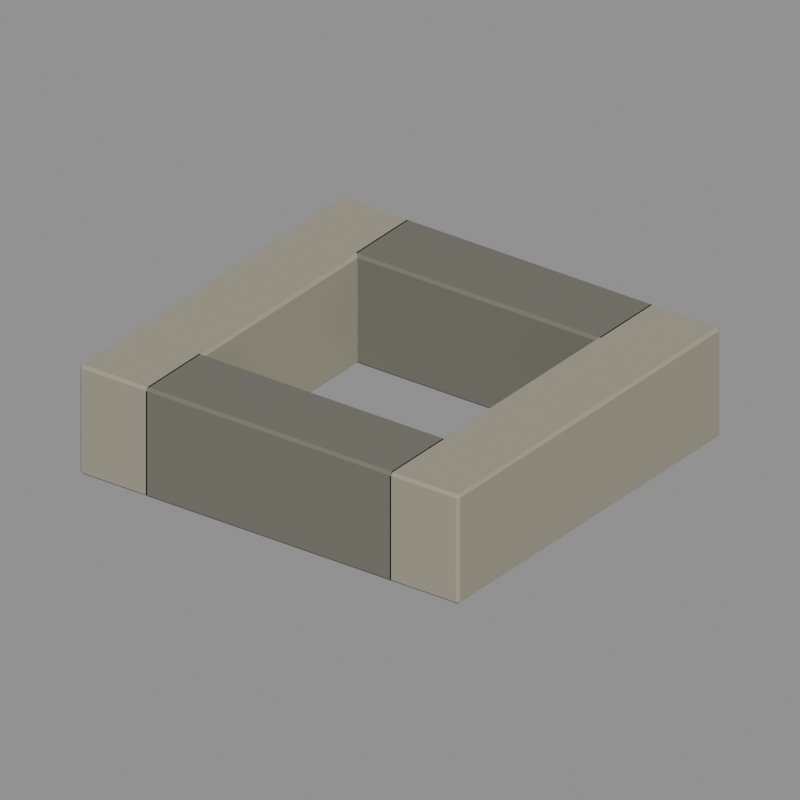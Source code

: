 # Source: chimney_cap.blend  (saved by Blender 5.2.44; exported with 4.5.12 LTS)
import bpy
from mathutils import Matrix  # noqa: F401  (used for matrix-valued properties, if any)

bpy.ops.wm.read_factory_settings(use_empty=True)
scene = bpy.context.scene
scene.name = 'Asset_chimney_cap'

# ---- materials (node trees are filled in below, after node groups)
mat_main_stone = bpy.data.materials.new('Main_stone')
mat_main_stone.diffuse_color = (0.3372, 0.3185, 0.2384, 1.0)
mat_main_stone_dark = bpy.data.materials.new('Main_stone_dark')
mat_main_stone_dark.diffuse_color = (0.1651, 0.159, 0.1301, 1.0)

# ---- material node trees
mat_main_stone.use_nodes = True; mat_main_stone.node_tree.nodes.clear()
_N = mat_main_stone.node_tree.nodes; _L = mat_main_stone.node_tree.links
n0 = _N.new('ShaderNodeBsdfPrincipled'); n0.name = 'Principled BSDF'; n0.location = (-200, 100)
n0.inputs[0].default_value = (0.3372, 0.3185, 0.2384, 1.0)
n0.inputs[2].default_value = 0.73
n0.inputs[10].default_value = 0.005
n1 = _N.new('ShaderNodeOutputMaterial'); n1.name = 'Material Output'; n1.location = (200, 100)
_L.new(n0.outputs[0], n1.inputs[0])
n1.is_active_output = True
mat_main_stone_dark.use_nodes = True; mat_main_stone_dark.node_tree.nodes.clear()
_N = mat_main_stone_dark.node_tree.nodes; _L = mat_main_stone_dark.node_tree.links
n0 = _N.new('ShaderNodeBsdfPrincipled'); n0.name = 'Principled BSDF'; n0.location = (-200, 100)
n0.inputs[0].default_value = (0.1651, 0.159, 0.1301, 1.0)
n0.inputs[2].default_value = 0.73
n0.inputs[10].default_value = 0.005
n1 = _N.new('ShaderNodeOutputMaterial'); n1.name = 'Material Output'; n1.location = (200, 100)
_L.new(n0.outputs[0], n1.inputs[0])
n1.is_active_output = True

# ---- cameras
cam_review_chimney_cap = bpy.data.cameras.new('Review_chimney_cap')
cam_review_chimney_cap.type = 'ORTHO'
cam_review_chimney_cap.ortho_scale = 1.547

# ---- meshes
me_chimney_cap_body_stone_001 = bpy.data.meshes.new('chimney_cap_body_stone.001')
me_chimney_cap_body_stone_001.from_pydata([(-0.449, -0.43, 0.006), (-0.455, -0.424, 0.006), (-0.449, -0.424, 0.0), (-0.291, -0.43, 0.006), (-0.291, -0.424, 0.0), (-0.285, -0.424, 0.006), (-0.291, 0.43, 0.006), (-0.285, 0.424, 0.006), (-0.291, 0.424, 0.0), (-0.455, 0.424, 0.006), (-0.449, 0.43, 0.006), (-0.449, 0.424, 0.0), (-0.455, -0.424, 0.234), (-0.449, -0.43, 0.234), (-0.449, -0.424, 0.24), (-0.291, -0.43, 0.234), (-0.285, -0.424, 0.234), (-0.291, -0.424, 0.24), (-0.285, 0.424, 0.234), (-0.291, 0.43, 0.234), (-0.291, 0.424, 0.24), (-0.455, 0.424, 0.234), (-0.449, 0.424, 0.24), (-0.449, 0.43, 0.234), (0.291, -0.43, 0.006), (0.285, -0.424, 0.006), (0.291, -0.424, 0.0), (0.449, -0.43, 0.006), (0.449, -0.424, 0.0), (0.455, -0.424, 0.006), (0.449, 0.43, 0.006), (0.455, 0.424, 0.006), (0.449, 0.424, 0.0), (0.285, 0.424, 0.006), (0.291, 0.43, 0.006), (0.291, 0.424, 0.0), (0.285, -0.424, 0.234), (0.291, -0.43, 0.234), (0.291, -0.424, 0.24), (0.449, -0.43, 0.234), (0.455, -0.424, 0.234), (0.449, -0.424, 0.24), (0.455, 0.424, 0.234), (0.449, 0.43, 0.234), (0.449, 0.424, 0.24), (0.285, 0.424, 0.234), (0.291, 0.424, 0.24), (0.291, 0.43, 0.234)], [], [(0, 1, 2), (3, 4, 5), (6, 7, 8), (9, 10, 11), (12, 13, 14), (15, 16, 17), (18, 19, 20), (21, 22, 23), (24, 25, 26), (27, 28, 29), (30, 31, 32), (33, 34, 35), (36, 37, 38), (39, 40, 41), (42, 43, 44), (45, 46, 47), (4, 0, 2), (9, 2, 1), (11, 6, 8), (8, 5, 4), (22, 12, 14), (15, 14, 13), (18, 17, 16), (23, 20, 19), (13, 1, 0), (16, 3, 5), (19, 7, 6), (21, 10, 9), (28, 24, 26), (33, 26, 25), (35, 30, 32), (32, 29, 28), (46, 36, 38), (39, 38, 37), (42, 41, 40), (47, 44, 43), (37, 25, 24), (40, 27, 29), (43, 31, 30), (45, 34, 33), (3, 13, 0), (11, 4, 2), (1, 21, 9), (7, 16, 5), (10, 19, 6), (17, 22, 14), (27, 37, 24), (35, 28, 26), (25, 45, 33), (31, 40, 29), (34, 43, 30), (41, 46, 38), (4, 3, 0), (9, 11, 2), (11, 10, 6), (8, 7, 5), (22, 21, 12), (15, 17, 14), (18, 20, 17), (23, 22, 20), (13, 12, 1), (16, 15, 3), (19, 18, 7), (21, 23, 10), (28, 27, 24), (33, 35, 26), (35, 34, 30), (32, 31, 29), (46, 45, 36), (39, 41, 38), (42, 44, 41), (47, 46, 44), (37, 36, 25), (40, 39, 27), (43, 42, 31), (45, 47, 34), (3, 15, 13), (11, 8, 4), (1, 12, 21), (7, 18, 16), (10, 23, 19), (17, 20, 22), (27, 39, 37), (35, 32, 28), (25, 36, 45), (31, 42, 40), (34, 47, 43), (41, 44, 46)])
me_chimney_cap_body_stone_001.materials.append(mat_main_stone)
me_chimney_cap_body_stone_001.update()
me_chimney_cap_body_stone_dark_001 = bpy.data.meshes.new('chimney_cap_body_stone_dark.001')
me_chimney_cap_body_stone_dark_001.from_pydata([(-0.294, -0.43, 0.006), (-0.3, -0.424, 0.006), (-0.294, -0.424, 0.0), (0.294, -0.43, 0.006), (0.294, -0.424, 0.0), (0.3, -0.424, 0.006), (0.294, -0.25, 0.006), (0.3, -0.256, 0.006), (0.294, -0.256, 0.0), (-0.3, -0.256, 0.006), (-0.294, -0.25, 0.006), (-0.294, -0.256, 0.0), (-0.3, -0.424, 0.234), (-0.294, -0.43, 0.234), (-0.294, -0.424, 0.24), (0.294, -0.43, 0.234), (0.3, -0.424, 0.234), (0.294, -0.424, 0.24), (0.3, -0.256, 0.234), (0.294, -0.25, 0.234), (0.294, -0.256, 0.24), (-0.3, -0.256, 0.234), (-0.294, -0.256, 0.24), (-0.294, -0.25, 0.234), (-0.294, 0.25, 0.006), (-0.3, 0.256, 0.006), (-0.294, 0.256, 0.0), (0.294, 0.25, 0.006), (0.294, 0.256, 0.0), (0.3, 0.256, 0.006), (0.294, 0.43, 0.006), (0.3, 0.424, 0.006), (0.294, 0.424, 0.0), (-0.3, 0.424, 0.006), (-0.294, 0.43, 0.006), (-0.294, 0.424, 0.0), (-0.3, 0.256, 0.234), (-0.294, 0.25, 0.234), (-0.294, 0.256, 0.24), (0.294, 0.25, 0.234), (0.3, 0.256, 0.234), (0.294, 0.256, 0.24), (0.3, 0.424, 0.234), (0.294, 0.43, 0.234), (0.294, 0.424, 0.24), (-0.3, 0.424, 0.234), (-0.294, 0.424, 0.24), (-0.294, 0.43, 0.234)], [], [(0, 1, 2), (3, 4, 5), (6, 7, 8), (9, 10, 11), (12, 13, 14), (15, 16, 17), (18, 19, 20), (21, 22, 23), (24, 25, 26), (27, 28, 29), (30, 31, 32), (33, 34, 35), (36, 37, 38), (39, 40, 41), (42, 43, 44), (45, 46, 47), (4, 0, 2), (9, 2, 1), (11, 6, 8), (8, 5, 4), (22, 12, 14), (15, 14, 13), (18, 17, 16), (23, 20, 19), (13, 1, 0), (16, 3, 5), (19, 7, 6), (21, 10, 9), (28, 24, 26), (33, 26, 25), (35, 30, 32), (32, 29, 28), (46, 36, 38), (39, 38, 37), (42, 41, 40), (47, 44, 43), (37, 25, 24), (40, 27, 29), (43, 31, 30), (45, 34, 33), (3, 13, 0), (11, 4, 2), (1, 21, 9), (7, 16, 5), (10, 19, 6), (17, 22, 14), (27, 37, 24), (35, 28, 26), (25, 45, 33), (31, 40, 29), (34, 43, 30), (41, 46, 38), (4, 3, 0), (9, 11, 2), (11, 10, 6), (8, 7, 5), (22, 21, 12), (15, 17, 14), (18, 20, 17), (23, 22, 20), (13, 12, 1), (16, 15, 3), (19, 18, 7), (21, 23, 10), (28, 27, 24), (33, 35, 26), (35, 34, 30), (32, 31, 29), (46, 45, 36), (39, 41, 38), (42, 44, 41), (47, 46, 44), (37, 36, 25), (40, 39, 27), (43, 42, 31), (45, 47, 34), (3, 15, 13), (11, 8, 4), (1, 12, 21), (7, 18, 16), (10, 23, 19), (17, 20, 22), (27, 39, 37), (35, 32, 28), (25, 36, 45), (31, 42, 40), (34, 47, 43), (41, 44, 46)])
me_chimney_cap_body_stone_dark_001.materials.append(mat_main_stone_dark)
me_chimney_cap_body_stone_dark_001.update()

# ---- objects
ob_chimney_cap = bpy.data.objects.new('chimney_cap', None)
ob_chimney_cap__body__stone = bpy.data.objects.new('chimney_cap__body__stone', me_chimney_cap_body_stone_001)
ob_chimney_cap__body__stone_dark = bpy.data.objects.new('chimney_cap__body__stone_dark', me_chimney_cap_body_stone_dark_001)
ob_review_chimney_cap = bpy.data.objects.new('Review_chimney_cap', cam_review_chimney_cap)

# ---- transforms, parenting, visibility, modifiers, constraints
ob_chimney_cap.location = (0.0, 0.0, 0.0)
ob_chimney_cap__body__stone.parent = ob_chimney_cap
ob_chimney_cap__body__stone.location = (0.0, 0.0, 0.0)
ob_chimney_cap__body__stone_dark.parent = ob_chimney_cap
ob_chimney_cap__body__stone_dark.location = (0.0, 0.0, 0.0)
ob_review_chimney_cap.location = (1.001, -1.365, 1.03)
ob_review_chimney_cap.rotation_euler = (1.078, -1.461e-07, 0.6327)

# ---- collection membership
scene.collection.objects.link(ob_chimney_cap)
scene.collection.objects.link(ob_chimney_cap__body__stone)
scene.collection.objects.link(ob_chimney_cap__body__stone_dark)
scene.collection.objects.link(ob_review_chimney_cap)

# ---- scene / render settings (as saved in the file)
scene.camera = ob_review_chimney_cap
scene.frame_start = 1; scene.frame_end = 250; scene.frame_set(1)
scene.render.engine = 'BLENDER_WORKBENCH'
scene.render.image_settings.exr_codec = 'NONE'
scene.render.resolution_x = 400
scene.render.resolution_y = 400
scene.render.use_bake_clear = False
scene.render.bake_margin = 0
scene.render.bake_bias = 0.0
scene.render.bake_samples = 0
scene.render.simplify_subdivision_render = 0
scene.render.simplify_child_particles_render = 0.0
scene.render.compositor_device = 'GPU'
scene.eevee.use_volume_custom_range = False
scene.eevee.gtao_distance = 0.0
scene.eevee.use_fast_gi = False
scene.eevee.fast_gi_thickness_near = 0.1
scene.eevee.fast_gi_thickness_far = 0.0
scene.eevee.ray_tracing_options.screen_trace_thickness = 0.1
bpy.context.view_layer.update()

# ---- added for rendering (the .blend has no usable light): sun + grey world if the file has none
light_auto_sun = bpy.data.lights.new('AutoSun', 'SUN')
light_auto_sun.energy = 3.0
light_auto_sun.angle = 0.0523599
ob_auto_sun = bpy.data.objects.new('AutoSun', light_auto_sun)
scene.collection.objects.link(ob_auto_sun)
ob_auto_sun.rotation_euler = (0.872665, 0.174533, 0.523599)
if scene.world is None:
    world_auto = bpy.data.worlds.new('AutoWorld')
    world_auto.color = (0.3, 0.3, 0.3)
    scene.world = world_auto
bpy.context.view_layer.update()
